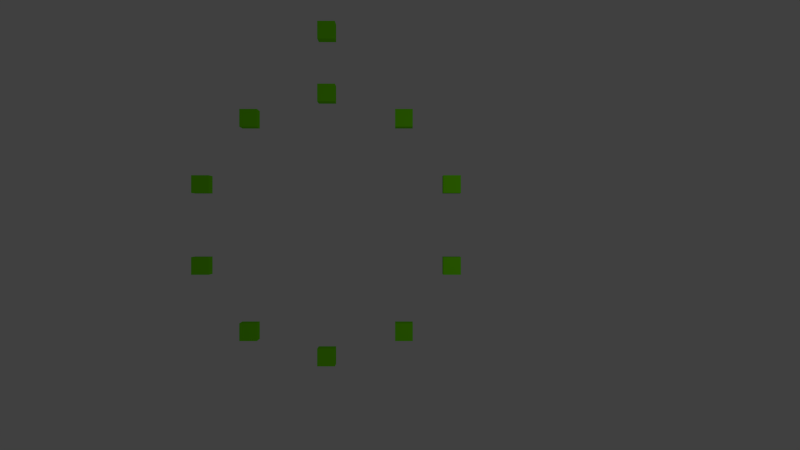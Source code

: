 # Source: DupliInstances.blend  (saved by Blender 2.67.1; exported with 4.5.12 LTS)
import bpy
from mathutils import Matrix  # noqa: F401  (used for matrix-valued properties, if any)

bpy.ops.wm.read_factory_settings(use_empty=True)
scene = bpy.context.scene
scene.name = 'Scene'

# ---- collections
col_collection_1 = bpy.data.collections.new('Collection 1'); scene.collection.children.link(col_collection_1)

# ---- materials (node trees are filled in below, after node groups)
mat_material = bpy.data.materials.new('Material')
mat_material.alpha_threshold = 0.0
mat_material.diffuse_color = (0.1825, 0.8, 0.0, 1.0)
mat_material.specular_color = (0.0, 0.0, 0.0)
mat_material.roughness = 0.5
mat_material.line_color = (0.0, 0.0, 0.0, 1.0)
mat_material_001 = bpy.data.materials.new('Material.001')
mat_material_001.alpha_threshold = 0.0
mat_material_001.diffuse_color = (0.8, 0.1653, 0.0, 1.0)
mat_material_001.specular_color = (0.0, 0.0, 0.0)
mat_material_001.roughness = 0.5
mat_material_001.line_color = (0.0, 0.0, 0.0, 1.0)

# ---- material node trees

# ---- world
world_world = bpy.data.worlds.new('World'); scene.world = world_world
world_world.color = (0.05088, 0.05088, 0.05088)
world_world.use_sun_shadow = False
world_world.sun_shadow_jitter_overblur = 0.0
world_world.cycles.sampling_method = 'MANUAL'
world_world.cycles.sample_map_resolution = 256

# ---- cameras
cam_camera = bpy.data.cameras.new('Camera')
cam_camera.clip_end = 100.0
cam_camera.lens = 35.0
cam_camera.sensor_width = 32.0
cam_camera.sensor_height = 18.0
cam_camera.ortho_scale = 7.314
cam_camera.dof.focus_distance = 0.0
cam_camera.dof.aperture_fstop = 128.0

# ---- lights
light_lamp = bpy.data.lights.new('Lamp', 'POINT')
light_lamp.transmission_factor = 0.0
light_lamp.cutoff_distance = 30.0
light_lamp.energy = 100.0
light_lamp.shadow_buffer_clip_start = 1.001
light_lamp.shadow_soft_size = 0.1
light_lamp.shadow_maximum_resolution = 0.006
light_lamp.use_absolute_resolution = True
light_lamp.cycles.use_multiple_importance_sampling = False

# ---- meshes
me_cube_001 = bpy.data.meshes.new('Cube.001')
me_cube_001.from_pydata([(0.2, 0.2, -0.2), (0.2, -0.2, -0.2), (-0.2, -0.2, -0.2), (-0.2, 0.2, -0.2), (0.2, 0.2, 0.2), (0.2, -0.2, 0.2), (-0.2, -0.2, 0.2), (-0.2, 0.2, 0.2)], [], [(0, 1, 2, 3), (4, 7, 6, 5), (0, 4, 5, 1), (1, 5, 6, 2), (2, 6, 7, 3), (4, 0, 3, 7)])
me_cube_001.materials.append(mat_material)
me_cube_001.use_remesh_preserve_volume = False
me_cube_001.use_remesh_preserve_attributes = False
me_cube_001.use_mirror_vertex_groups = False
me_cube_001.update()
me_circle = bpy.data.meshes.new('Circle')
me_circle.from_pydata([(0.0, 1.0, 0.0), (-0.5878, 0.809, 0.0), (-0.9511, 0.309, 0.0), (-0.9511, -0.309, 0.0), (-0.5878, -0.809, 0.0), (8.742e-08, -1.0, 0.0), (0.5878, -0.809, 0.0), (0.9511, -0.309, 0.0), (0.9511, 0.309, 0.0), (0.5878, 0.809, 0.0)], [(1, 0), (2, 1), (3, 2), (4, 3), (5, 4), (6, 5), (7, 6), (8, 7), (9, 8), (0, 9)], [])
me_circle.materials.append(mat_material_001)
me_circle.use_remesh_preserve_volume = False
me_circle.use_remesh_preserve_attributes = False
me_circle.use_mirror_vertex_groups = False
me_circle.update()
me_cube = bpy.data.meshes.new('Cube')
me_cube.from_pydata([(0.2, 0.2, -0.2), (0.2, -0.2, -0.2), (-0.2, -0.2, -0.2), (-0.2, 0.2, -0.2), (0.2, 0.2, 0.2), (0.2, -0.2, 0.2), (-0.2, -0.2, 0.2), (-0.2, 0.2, 0.2)], [], [(0, 1, 2, 3), (4, 7, 6, 5), (0, 4, 5, 1), (1, 5, 6, 2), (2, 6, 7, 3), (4, 0, 3, 7)])
me_cube.materials.append(mat_material)
me_cube.use_remesh_preserve_volume = False
me_cube.use_remesh_preserve_attributes = False
me_cube.use_mirror_vertex_groups = False
me_cube.update()

# ---- objects
ob_alonecube = bpy.data.objects.new('AloneCube', me_cube_001)
ob_circle = bpy.data.objects.new('Circle', me_circle)
ob_cube = bpy.data.objects.new('Cube', me_cube)
ob_lamp = bpy.data.objects.new('Lamp', light_lamp)
ob_camera = bpy.data.objects.new('Camera', cam_camera)

# ---- transforms, parenting, visibility, modifiers, constraints
ob_alonecube.location = (-1.674, 4.421, 0.0)
ob_alonecube.lock_rotations_4d = False
ob_alonecube.empty_display_type = 'ARROWS'
ob_alonecube.lineart.crease_threshold = 0.0
ob_circle.location = (-1.674, 0.0, 0.0)
ob_circle.scale = (3.0, 3.0, 3.0)
ob_circle.show_instancer_for_render = False
ob_circle.instance_type = 'VERTS'
ob_circle.lineart.crease_threshold = 0.0
ob_cube.parent = ob_circle
ob_cube.matrix_parent_inverse = Matrix(((0.3333, 0.0, 0.0, 0.0), (0.0, 0.3333, 0.0, 0.0), (0.0, 0.0, 0.3333, 0.0), (0.0, 0.0, 0.0, 1.0)))
ob_cube.location = (0.0, 0.0, 0.0)
ob_cube.lock_rotations_4d = False
ob_cube.empty_display_type = 'ARROWS'
ob_cube.lineart.crease_threshold = 0.0
ob_lamp.location = (4.076, 1.005, 5.904)
ob_lamp.rotation_euler = (0.6503, 0.05522, 1.866)
ob_lamp.lock_rotations_4d = False
ob_lamp.empty_display_type = 'ARROWS'
ob_lamp.color = (0.0, 0.0, 0.0, 0.0)
ob_lamp.lineart.crease_threshold = 0.0
ob_camera.location = (0.0, 0.0, 20.0)
ob_camera.lock_rotations_4d = False
ob_camera.empty_display_type = 'ARROWS'
ob_camera.color = (0.0, 0.0, 0.0, 0.0)
ob_camera.display_type = 'WIRE'
ob_camera.lineart.crease_threshold = 0.0

# ---- collection membership
col_collection_1.objects.link(ob_alonecube)
col_collection_1.objects.link(ob_circle)
col_collection_1.objects.link(ob_cube)
col_collection_1.objects.link(ob_lamp)
col_collection_1.objects.link(ob_camera)

# ---- scene / render settings (as saved in the file)
scene.camera = ob_camera
scene.frame_start = 1; scene.frame_end = 20; scene.frame_set(9)
scene.render.engine = 'BLENDER_EEVEE_NEXT'
scene.render.image_settings.color_mode = 'RGB'
scene.render.image_settings.compression = 90
scene.render.resolution_percentage = 50
scene.render.dither_intensity = 0.0
scene.cycles.use_denoising = False
scene.cycles.samples = 10
scene.cycles.sampling_pattern = 'TABULATED_SOBOL'
scene.cycles.light_sampling_threshold = 0.0
scene.cycles.use_adaptive_sampling = False
scene.cycles.use_light_tree = False
scene.cycles.blur_glossy = 0.0
scene.cycles.volume_bounces = 1
scene.cycles.pixel_filter_type = 'GAUSSIAN'
scene.cycles.sample_clamp_indirect = 0.0
scene.view_settings.view_transform = 'Standard'
bpy.context.view_layer.update()
